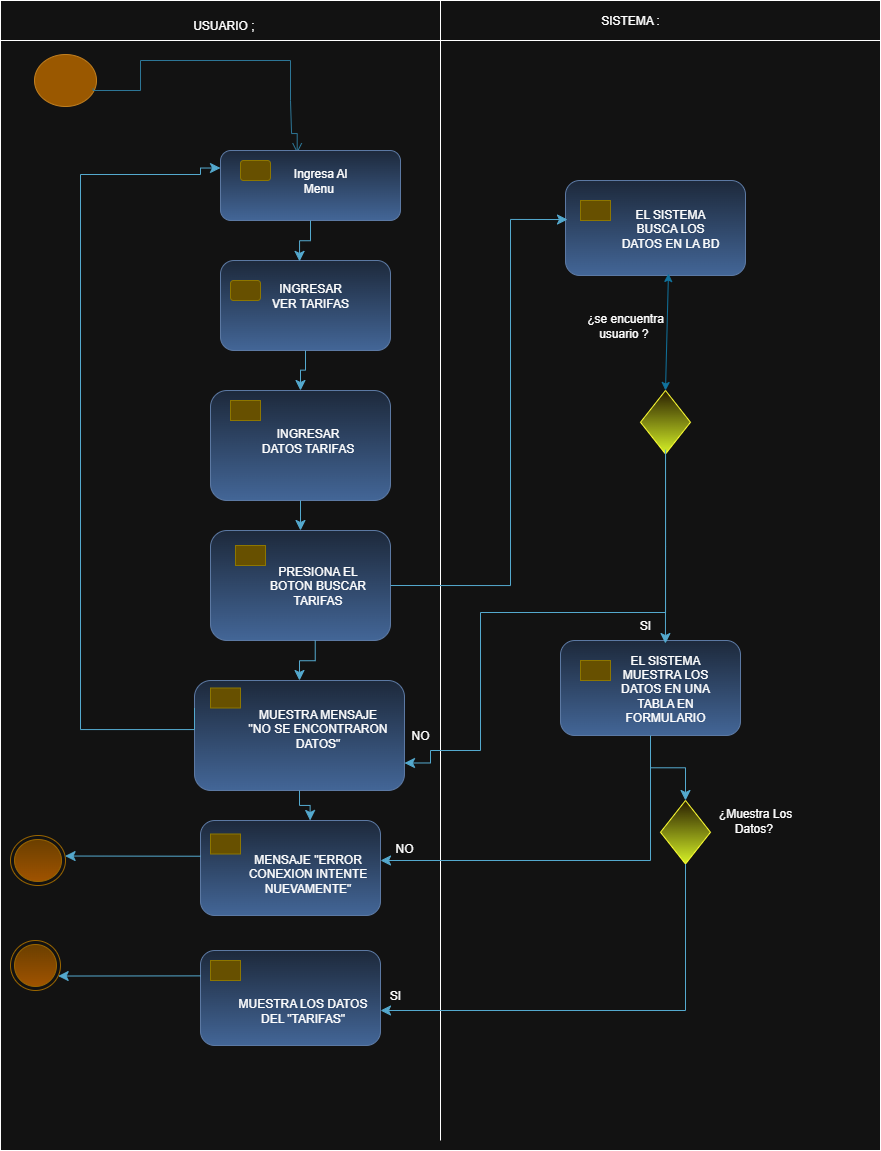

The diagram above was exported from draw.io. Its source (the exported page's mxGraphModel, read from the mxfile embedded in the PNG):
<mxGraphModel dx="1016" dy="558" grid="1" gridSize="10" guides="1" tooltips="1" connect="1" arrows="1" fold="1" page="1" pageScale="1" pageWidth="827" pageHeight="1169" math="0" shadow="0">
  <root>
    <mxCell id="0" />
    <mxCell id="1" parent="0" />
    <mxCell id="xpsnVj5g232j3aIq4sHA-10" value="" style="rounded=0;whiteSpace=wrap;html=1;movable=0;resizable=0;rotatable=0;deletable=0;editable=0;locked=1;connectable=0;" vertex="1" parent="1">
      <mxGeometry x="10" y="20" width="880" height="1140" as="geometry" />
    </mxCell>
    <mxCell id="xpsnVj5g232j3aIq4sHA-5" value="" style="ellipse;html=1;shape=startState;fillColor=#f0a30a;strokeColor=#BD7000;fontColor=#000000;" vertex="1" parent="1">
      <mxGeometry x="40" y="60" width="70" height="60" as="geometry" />
    </mxCell>
    <mxCell id="xpsnVj5g232j3aIq4sHA-11" value="" style="edgeStyle=orthogonalEdgeStyle;html=1;verticalAlign=bottom;endArrow=open;endSize=8;strokeColor=#54A9CE;rounded=0;fillColor=#0050ef;exitX=0.896;exitY=0.634;exitDx=0;exitDy=0;exitPerimeter=0;entryX=0.426;entryY=0.039;entryDx=0;entryDy=0;entryPerimeter=0;" edge="1" parent="1" source="xpsnVj5g232j3aIq4sHA-5" target="xpsnVj5g232j3aIq4sHA-17">
      <mxGeometry relative="1" as="geometry">
        <mxPoint x="307" y="140" as="targetPoint" />
        <mxPoint x="83" y="68" as="sourcePoint" />
        <Array as="points">
          <mxPoint x="103" y="100" />
          <mxPoint x="150" y="100" />
          <mxPoint x="150" y="70" />
          <mxPoint x="300" y="70" />
          <mxPoint x="300" y="110" />
          <mxPoint x="301" y="110" />
          <mxPoint x="301" y="143" />
        </Array>
      </mxGeometry>
    </mxCell>
    <mxCell id="xpsnVj5g232j3aIq4sHA-16" value="" style="rounded=1;whiteSpace=wrap;html=1;fillColor=#dae8fc;gradientColor=#7ea6e0;strokeColor=#6c8ebf;" vertex="1" parent="1">
      <mxGeometry x="230" y="270" width="170" height="90" as="geometry" />
    </mxCell>
    <mxCell id="xpsnVj5g232j3aIq4sHA-17" value="" style="rounded=1;whiteSpace=wrap;html=1;fillColor=#dae8fc;gradientColor=#7ea6e0;strokeColor=#6c8ebf;" vertex="1" parent="1">
      <mxGeometry x="230" y="160" width="180" height="70" as="geometry" />
    </mxCell>
    <mxCell id="xpsnVj5g232j3aIq4sHA-18" value="" style="rounded=1;whiteSpace=wrap;html=1;fillColor=#e3c800;strokeColor=#B09500;fontColor=#000000;" vertex="1" parent="1">
      <mxGeometry x="250" y="170" width="30" height="20" as="geometry" />
    </mxCell>
    <mxCell id="xpsnVj5g232j3aIq4sHA-20" value="" style="rounded=0;whiteSpace=wrap;html=1;movable=0;resizable=0;rotatable=0;deletable=0;editable=0;locked=1;connectable=0;" vertex="1" parent="1">
      <mxGeometry x="10" y="10" width="880" height="40" as="geometry" />
    </mxCell>
    <mxCell id="xpsnVj5g232j3aIq4sHA-23" value="" style="endArrow=none;html=1;rounded=0;movable=0;resizable=0;rotatable=0;deletable=0;editable=0;locked=1;connectable=0;" edge="1" parent="1">
      <mxGeometry width="50" height="50" relative="1" as="geometry">
        <mxPoint x="450" y="1150" as="sourcePoint" />
        <mxPoint x="450" y="10" as="targetPoint" />
      </mxGeometry>
    </mxCell>
    <mxCell id="xpsnVj5g232j3aIq4sHA-34" value="" style="rounded=1;whiteSpace=wrap;html=1;fillColor=#e3c800;strokeColor=#B09500;fontColor=#000000;" vertex="1" parent="1">
      <mxGeometry x="240" y="290" width="30" height="20" as="geometry" />
    </mxCell>
    <mxCell id="xpsnVj5g232j3aIq4sHA-39" value="USUARIO ;&amp;nbsp;" style="text;html=1;align=center;verticalAlign=middle;whiteSpace=wrap;rounded=0;" vertex="1" parent="1">
      <mxGeometry x="140" y="20" width="190" height="30" as="geometry" />
    </mxCell>
    <mxCell id="xpsnVj5g232j3aIq4sHA-40" value="SISTEMA :" style="text;html=1;align=center;verticalAlign=middle;whiteSpace=wrap;rounded=0;" vertex="1" parent="1">
      <mxGeometry x="590" y="15" width="100" height="30" as="geometry" />
    </mxCell>
    <mxCell id="xpsnVj5g232j3aIq4sHA-42" value="" style="edgeStyle=elbowEdgeStyle;elbow=vertical;endArrow=classic;html=1;curved=0;rounded=0;endSize=8;startSize=8;exitX=0.5;exitY=1;exitDx=0;exitDy=0;entryX=0.465;entryY=0.01;entryDx=0;entryDy=0;entryPerimeter=0;fillColor=#b1ddf0;strokeColor=#10739e;" edge="1" parent="1" source="xpsnVj5g232j3aIq4sHA-17" target="xpsnVj5g232j3aIq4sHA-16">
      <mxGeometry width="50" height="50" relative="1" as="geometry">
        <mxPoint x="430" y="380" as="sourcePoint" />
        <mxPoint x="480" y="330" as="targetPoint" />
      </mxGeometry>
    </mxCell>
    <mxCell id="xpsnVj5g232j3aIq4sHA-55" value="" style="rounded=1;whiteSpace=wrap;html=1;fillColor=#dae8fc;gradientColor=#7ea6e0;strokeColor=#6c8ebf;" vertex="1" parent="1">
      <mxGeometry x="220" y="540" width="180" height="110" as="geometry" />
    </mxCell>
    <mxCell id="xpsnVj5g232j3aIq4sHA-56" value="" style="rounded=1;whiteSpace=wrap;html=1;fillColor=#e3c800;strokeColor=#B09500;fontColor=#000000;arcSize=0;" vertex="1" parent="1">
      <mxGeometry x="245" y="555" width="30" height="20" as="geometry" />
    </mxCell>
    <mxCell id="xpsnVj5g232j3aIq4sHA-58" value="" style="rounded=1;whiteSpace=wrap;html=1;fillColor=#dae8fc;gradientColor=#7ea6e0;strokeColor=#6c8ebf;" vertex="1" parent="1">
      <mxGeometry x="220" y="400" width="180" height="110" as="geometry" />
    </mxCell>
    <mxCell id="xpsnVj5g232j3aIq4sHA-59" value="" style="rounded=1;whiteSpace=wrap;html=1;fillColor=#e3c800;strokeColor=#B09500;fontColor=#000000;arcSize=0;" vertex="1" parent="1">
      <mxGeometry x="240" y="410" width="30" height="20" as="geometry" />
    </mxCell>
    <mxCell id="xpsnVj5g232j3aIq4sHA-60" value="" style="edgeStyle=elbowEdgeStyle;elbow=vertical;endArrow=classic;html=1;curved=0;rounded=0;endSize=8;startSize=8;exitX=0.5;exitY=1;exitDx=0;exitDy=0;entryX=0.5;entryY=0;entryDx=0;entryDy=0;fillColor=#b1ddf0;strokeColor=#10739e;" edge="1" parent="1" source="xpsnVj5g232j3aIq4sHA-16" target="xpsnVj5g232j3aIq4sHA-58">
      <mxGeometry width="50" height="50" relative="1" as="geometry">
        <mxPoint x="380" y="320" as="sourcePoint" />
        <mxPoint x="394" y="361" as="targetPoint" />
      </mxGeometry>
    </mxCell>
    <mxCell id="xpsnVj5g232j3aIq4sHA-61" value="" style="edgeStyle=elbowEdgeStyle;elbow=vertical;endArrow=classic;html=1;curved=0;rounded=0;endSize=8;startSize=8;exitX=0.5;exitY=1;exitDx=0;exitDy=0;fillColor=#b1ddf0;strokeColor=#10739e;" edge="1" parent="1" source="xpsnVj5g232j3aIq4sHA-58" target="xpsnVj5g232j3aIq4sHA-55">
      <mxGeometry width="50" height="50" relative="1" as="geometry">
        <mxPoint x="325" y="390" as="sourcePoint" />
        <mxPoint x="320" y="430" as="targetPoint" />
      </mxGeometry>
    </mxCell>
    <mxCell id="xpsnVj5g232j3aIq4sHA-62" value="" style="rounded=1;whiteSpace=wrap;html=1;fillColor=#dae8fc;gradientColor=#7ea6e0;strokeColor=#6c8ebf;" vertex="1" parent="1">
      <mxGeometry x="204" y="690" width="210" height="110" as="geometry" />
    </mxCell>
    <mxCell id="xpsnVj5g232j3aIq4sHA-63" value="" style="rounded=1;whiteSpace=wrap;html=1;fillColor=#e3c800;strokeColor=#B09500;fontColor=#000000;arcSize=0;" vertex="1" parent="1">
      <mxGeometry x="220" y="697.5" width="30" height="20" as="geometry" />
    </mxCell>
    <mxCell id="xpsnVj5g232j3aIq4sHA-65" value="" style="edgeStyle=elbowEdgeStyle;elbow=vertical;endArrow=classic;html=1;curved=0;rounded=0;endSize=8;startSize=8;exitX=0.5;exitY=1;exitDx=0;exitDy=0;fillColor=#b1ddf0;strokeColor=#10739e;entryX=0.5;entryY=0;entryDx=0;entryDy=0;" edge="1" parent="1" target="xpsnVj5g232j3aIq4sHA-62">
      <mxGeometry width="50" height="50" relative="1" as="geometry">
        <mxPoint x="324.73" y="650" as="sourcePoint" />
        <mxPoint x="324.73" y="680" as="targetPoint" />
      </mxGeometry>
    </mxCell>
    <mxCell id="xpsnVj5g232j3aIq4sHA-67" value="" style="edgeStyle=orthogonalEdgeStyle;elbow=vertical;endArrow=classic;html=1;rounded=0;endSize=8;startSize=8;fillColor=#b1ddf0;strokeColor=#10739e;entryX=0;entryY=0.25;entryDx=0;entryDy=0;exitX=0;exitY=0.25;exitDx=0;exitDy=0;" edge="1" parent="1" source="xpsnVj5g232j3aIq4sHA-62" target="xpsnVj5g232j3aIq4sHA-17">
      <mxGeometry width="50" height="50" relative="1" as="geometry">
        <mxPoint x="220" y="739" as="sourcePoint" />
        <mxPoint x="209.92000000000002" y="171.25" as="targetPoint" />
        <Array as="points">
          <mxPoint x="204" y="739" />
          <mxPoint x="90" y="739" />
          <mxPoint x="90" y="184" />
          <mxPoint x="210" y="184" />
          <mxPoint x="210" y="178" />
        </Array>
      </mxGeometry>
    </mxCell>
    <mxCell id="xpsnVj5g232j3aIq4sHA-69" value="" style="ellipse;html=1;shape=endState;fillColor=#ffcd28;strokeColor=#d79b00;gradientColor=#ffa500;" vertex="1" parent="1">
      <mxGeometry x="20" y="845" width="55" height="50" as="geometry" />
    </mxCell>
    <mxCell id="xpsnVj5g232j3aIq4sHA-71" value="" style="ellipse;html=1;shape=endState;fillColor=#ffcd28;strokeColor=#d79b00;gradientColor=#ffa500;" vertex="1" parent="1">
      <mxGeometry x="20" y="950" width="50" height="50" as="geometry" />
    </mxCell>
    <mxCell id="xpsnVj5g232j3aIq4sHA-72" value="" style="rounded=1;whiteSpace=wrap;html=1;fillColor=#dae8fc;gradientColor=#7ea6e0;strokeColor=#6c8ebf;" vertex="1" parent="1">
      <mxGeometry x="210" y="830" width="180" height="95" as="geometry" />
    </mxCell>
    <mxCell id="xpsnVj5g232j3aIq4sHA-73" value="" style="rounded=1;whiteSpace=wrap;html=1;fillColor=#e3c800;strokeColor=#B09500;fontColor=#000000;arcSize=0;" vertex="1" parent="1">
      <mxGeometry x="220" y="843.5" width="30" height="20" as="geometry" />
    </mxCell>
    <mxCell id="xpsnVj5g232j3aIq4sHA-80" value="" style="rounded=1;whiteSpace=wrap;html=1;fillColor=#dae8fc;gradientColor=#7ea6e0;strokeColor=#6c8ebf;" vertex="1" parent="1">
      <mxGeometry x="210" y="960" width="180" height="95" as="geometry" />
    </mxCell>
    <mxCell id="xpsnVj5g232j3aIq4sHA-81" value="" style="rounded=1;whiteSpace=wrap;html=1;fillColor=#e3c800;strokeColor=#B09500;fontColor=#000000;arcSize=0;" vertex="1" parent="1">
      <mxGeometry x="220" y="970" width="30" height="20" as="geometry" />
    </mxCell>
    <mxCell id="xpsnVj5g232j3aIq4sHA-84" value="" style="edgeStyle=elbowEdgeStyle;elbow=vertical;endArrow=classic;html=1;curved=0;rounded=0;endSize=8;startSize=8;exitX=0.5;exitY=1;exitDx=0;exitDy=0;fillColor=#b1ddf0;strokeColor=#10739e;entryX=0.609;entryY=0;entryDx=0;entryDy=0;entryPerimeter=0;" edge="1" parent="1" source="xpsnVj5g232j3aIq4sHA-62" target="xpsnVj5g232j3aIq4sHA-72">
      <mxGeometry width="50" height="50" relative="1" as="geometry">
        <mxPoint x="500" y="780" as="sourcePoint" />
        <mxPoint x="500.27" y="820" as="targetPoint" />
      </mxGeometry>
    </mxCell>
    <mxCell id="xpsnVj5g232j3aIq4sHA-85" value="" style="rounded=1;whiteSpace=wrap;html=1;fillColor=#dae8fc;gradientColor=#7ea6e0;strokeColor=#6c8ebf;" vertex="1" parent="1">
      <mxGeometry x="570" y="650" width="180" height="95" as="geometry" />
    </mxCell>
    <mxCell id="xpsnVj5g232j3aIq4sHA-86" value="" style="rounded=1;whiteSpace=wrap;html=1;fillColor=#e3c800;strokeColor=#B09500;fontColor=#000000;arcSize=0;" vertex="1" parent="1">
      <mxGeometry x="590" y="670" width="30" height="20" as="geometry" />
    </mxCell>
    <mxCell id="xpsnVj5g232j3aIq4sHA-89" value="" style="rounded=1;whiteSpace=wrap;html=1;fillColor=#dae8fc;gradientColor=#7ea6e0;strokeColor=#6c8ebf;" vertex="1" parent="1">
      <mxGeometry x="575" y="190" width="180" height="95" as="geometry" />
    </mxCell>
    <mxCell id="xpsnVj5g232j3aIq4sHA-90" value="" style="rounded=1;whiteSpace=wrap;html=1;fillColor=#e3c800;strokeColor=#B09500;fontColor=#000000;arcSize=0;" vertex="1" parent="1">
      <mxGeometry x="590" y="210" width="30" height="20" as="geometry" />
    </mxCell>
    <mxCell id="xpsnVj5g232j3aIq4sHA-91" value="" style="rhombus;whiteSpace=wrap;html=1;fillColor=#fff2cc;strokeColor=light-dark(#D6B656,#FFFF33);gradientColor=light-dark(#FFD966,#D6F227);" vertex="1" parent="1">
      <mxGeometry x="670" y="810" width="50" height="63.5" as="geometry" />
    </mxCell>
    <mxCell id="xpsnVj5g232j3aIq4sHA-95" value="" style="rhombus;whiteSpace=wrap;html=1;fillColor=#fff2cc;strokeColor=light-dark(#D6B656,#FFFF33);gradientColor=light-dark(#FFD966,#D6F227);" vertex="1" parent="1">
      <mxGeometry x="650" y="400" width="50" height="63.5" as="geometry" />
    </mxCell>
    <mxCell id="xpsnVj5g232j3aIq4sHA-98" value="" style="edgeStyle=elbowEdgeStyle;elbow=vertical;endArrow=classic;html=1;curved=0;rounded=0;endSize=8;startSize=8;exitX=0;exitY=0.376;exitDx=0;exitDy=0;fillColor=#b1ddf0;strokeColor=#10739e;exitPerimeter=0;" edge="1" parent="1" source="xpsnVj5g232j3aIq4sHA-72" target="xpsnVj5g232j3aIq4sHA-69">
      <mxGeometry width="50" height="50" relative="1" as="geometry">
        <mxPoint x="160" y="865" as="sourcePoint" />
        <mxPoint x="160.26999999999998" y="905" as="targetPoint" />
      </mxGeometry>
    </mxCell>
    <mxCell id="xpsnVj5g232j3aIq4sHA-99" value="" style="edgeStyle=elbowEdgeStyle;elbow=vertical;endArrow=classic;html=1;curved=0;rounded=0;endSize=8;startSize=8;exitX=0;exitY=0.376;exitDx=0;exitDy=0;fillColor=#b1ddf0;strokeColor=#10739e;exitPerimeter=0;" edge="1" parent="1" target="xpsnVj5g232j3aIq4sHA-71">
      <mxGeometry width="50" height="50" relative="1" as="geometry">
        <mxPoint x="210" y="985.38" as="sourcePoint" />
        <mxPoint x="60" y="984.38" as="targetPoint" />
      </mxGeometry>
    </mxCell>
    <mxCell id="xpsnVj5g232j3aIq4sHA-100" value="" style="edgeStyle=elbowEdgeStyle;elbow=vertical;endArrow=classic;html=1;curved=0;rounded=0;endSize=8;startSize=8;fillColor=#b1ddf0;strokeColor=#10739e;entryX=1;entryY=0.5;entryDx=0;entryDy=0;exitX=0.5;exitY=1;exitDx=0;exitDy=0;" edge="1" parent="1" source="xpsnVj5g232j3aIq4sHA-91">
      <mxGeometry width="50" height="50" relative="1" as="geometry">
        <mxPoint x="710" y="1015" as="sourcePoint" />
        <mxPoint x="390" y="1020" as="targetPoint" />
        <Array as="points">
          <mxPoint x="570" y="1020" />
        </Array>
      </mxGeometry>
    </mxCell>
    <mxCell id="xpsnVj5g232j3aIq4sHA-101" value="" style="edgeStyle=elbowEdgeStyle;elbow=vertical;endArrow=classic;html=1;curved=0;rounded=0;endSize=8;startSize=8;exitX=0.5;exitY=1;exitDx=0;exitDy=0;fillColor=#b1ddf0;strokeColor=#10739e;entryX=0.5;entryY=0;entryDx=0;entryDy=0;" edge="1" parent="1" source="xpsnVj5g232j3aIq4sHA-85" target="xpsnVj5g232j3aIq4sHA-91">
      <mxGeometry width="50" height="50" relative="1" as="geometry">
        <mxPoint x="659.64" y="750" as="sourcePoint" />
        <mxPoint x="659.91" y="790" as="targetPoint" />
      </mxGeometry>
    </mxCell>
    <mxCell id="xpsnVj5g232j3aIq4sHA-102" value="" style="edgeStyle=elbowEdgeStyle;elbow=vertical;endArrow=classic;html=1;curved=0;rounded=0;endSize=8;startSize=8;fillColor=#b1ddf0;strokeColor=#10739e;" edge="1" parent="1" target="xpsnVj5g232j3aIq4sHA-72">
      <mxGeometry width="50" height="50" relative="1" as="geometry">
        <mxPoint x="660" y="750" as="sourcePoint" />
        <mxPoint x="620" y="830" as="targetPoint" />
        <Array as="points">
          <mxPoint x="510" y="870" />
        </Array>
      </mxGeometry>
    </mxCell>
    <mxCell id="xpsnVj5g232j3aIq4sHA-103" value="" style="edgeStyle=orthogonalEdgeStyle;elbow=vertical;endArrow=classic;html=1;rounded=0;endSize=8;startSize=8;entryX=0.011;entryY=0.411;entryDx=0;entryDy=0;fillColor=#b1ddf0;strokeColor=#10739E;exitX=1;exitY=0.5;exitDx=0;exitDy=0;entryPerimeter=0;" edge="1" parent="1" source="xpsnVj5g232j3aIq4sHA-55" target="xpsnVj5g232j3aIq4sHA-89">
      <mxGeometry width="50" height="50" relative="1" as="geometry">
        <mxPoint x="490" y="530" as="sourcePoint" />
        <mxPoint x="510" y="391" as="targetPoint" />
        <Array as="points">
          <mxPoint x="520" y="595" />
          <mxPoint x="520" y="229" />
        </Array>
      </mxGeometry>
    </mxCell>
    <mxCell id="xpsnVj5g232j3aIq4sHA-106" value="" style="endArrow=classic;startArrow=classic;html=1;rounded=0;exitX=0.5;exitY=0;exitDx=0;exitDy=0;fillColor=#dae8fc;gradientColor=#7ea6e0;strokeColor=light-dark(#6C8EBF,#10739E);entryX=0.572;entryY=0.979;entryDx=0;entryDy=0;entryPerimeter=0;" edge="1" parent="1" source="xpsnVj5g232j3aIq4sHA-95" target="xpsnVj5g232j3aIq4sHA-89">
      <mxGeometry width="50" height="50" relative="1" as="geometry">
        <mxPoint x="650" y="390" as="sourcePoint" />
        <mxPoint x="660" y="290" as="targetPoint" />
      </mxGeometry>
    </mxCell>
    <mxCell id="xpsnVj5g232j3aIq4sHA-107" value="" style="edgeStyle=orthogonalEdgeStyle;elbow=vertical;endArrow=classic;html=1;rounded=0;endSize=8;startSize=8;exitX=0.5;exitY=1;exitDx=0;exitDy=0;fillColor=#b1ddf0;strokeColor=#10739e;entryX=1;entryY=0.75;entryDx=0;entryDy=0;" edge="1" parent="1" source="xpsnVj5g232j3aIq4sHA-95" target="xpsnVj5g232j3aIq4sHA-62">
      <mxGeometry width="50" height="50" relative="1" as="geometry">
        <mxPoint x="697.52" y="463.5" as="sourcePoint" />
        <mxPoint x="470" y="780" as="targetPoint" />
        <Array as="points">
          <mxPoint x="675" y="622" />
          <mxPoint x="490" y="622" />
          <mxPoint x="490" y="760" />
          <mxPoint x="440" y="760" />
          <mxPoint x="440" y="773" />
        </Array>
      </mxGeometry>
    </mxCell>
    <mxCell id="xpsnVj5g232j3aIq4sHA-108" value="" style="edgeStyle=elbowEdgeStyle;elbow=vertical;endArrow=classic;html=1;curved=0;rounded=0;endSize=8;startSize=8;exitX=0.501;exitY=0.932;exitDx=0;exitDy=0;fillColor=#b1ddf0;strokeColor=#10739e;exitPerimeter=0;entryX=0.583;entryY=0.032;entryDx=0;entryDy=0;entryPerimeter=0;" edge="1" parent="1" source="xpsnVj5g232j3aIq4sHA-95" target="xpsnVj5g232j3aIq4sHA-85">
      <mxGeometry width="50" height="50" relative="1" as="geometry">
        <mxPoint x="620" y="500" as="sourcePoint" />
        <mxPoint x="620" y="530" as="targetPoint" />
      </mxGeometry>
    </mxCell>
    <mxCell id="xpsnVj5g232j3aIq4sHA-109" value="Ingresa Al Menu&amp;nbsp;" style="text;html=1;align=center;verticalAlign=middle;whiteSpace=wrap;rounded=0;" vertex="1" parent="1">
      <mxGeometry x="290" y="170" width="80" height="40" as="geometry" />
    </mxCell>
    <mxCell id="xpsnVj5g232j3aIq4sHA-110" value="INGRESAR VER TARIFAS" style="text;html=1;align=center;verticalAlign=middle;whiteSpace=wrap;rounded=0;" vertex="1" parent="1">
      <mxGeometry x="280" y="285" width="80" height="40" as="geometry" />
    </mxCell>
    <mxCell id="xpsnVj5g232j3aIq4sHA-112" value="¿se encuentra usuario ?&amp;nbsp;" style="text;html=1;align=center;verticalAlign=middle;whiteSpace=wrap;rounded=0;" vertex="1" parent="1">
      <mxGeometry x="590" y="320" width="90" height="30" as="geometry" />
    </mxCell>
    <mxCell id="xpsnVj5g232j3aIq4sHA-113" value="SI" style="text;html=1;align=center;verticalAlign=middle;whiteSpace=wrap;rounded=0;" vertex="1" parent="1">
      <mxGeometry x="610" y="620" width="90" height="30" as="geometry" />
    </mxCell>
    <mxCell id="xpsnVj5g232j3aIq4sHA-114" value="¿Muestra Los Datos?&amp;nbsp;" style="text;html=1;align=center;verticalAlign=middle;whiteSpace=wrap;rounded=0;" vertex="1" parent="1">
      <mxGeometry x="720" y="815" width="90" height="30" as="geometry" />
    </mxCell>
    <mxCell id="xpsnVj5g232j3aIq4sHA-115" value="SI" style="text;html=1;align=center;verticalAlign=middle;whiteSpace=wrap;rounded=0;" vertex="1" parent="1">
      <mxGeometry x="360" y="990" width="90" height="30" as="geometry" />
    </mxCell>
    <mxCell id="xpsnVj5g232j3aIq4sHA-116" value="NO" style="text;html=1;align=center;verticalAlign=middle;whiteSpace=wrap;rounded=0;" vertex="1" parent="1">
      <mxGeometry x="369" y="843.5" width="90" height="30" as="geometry" />
    </mxCell>
    <mxCell id="xpsnVj5g232j3aIq4sHA-117" value="NO" style="text;html=1;align=center;verticalAlign=middle;whiteSpace=wrap;rounded=0;" vertex="1" parent="1">
      <mxGeometry x="390" y="730" width="80" height="30" as="geometry" />
    </mxCell>
    <mxCell id="xpsnVj5g232j3aIq4sHA-118" value="EL SISTEMA BUSCA LOS DATOS EN LA BD" style="text;html=1;align=center;verticalAlign=middle;whiteSpace=wrap;rounded=0;" vertex="1" parent="1">
      <mxGeometry x="630" y="217.5" width="100" height="40" as="geometry" />
    </mxCell>
    <mxCell id="xpsnVj5g232j3aIq4sHA-119" value="EL SISTEMA MUESTRA LOS DATOS EN UNA TABLA EN FORMULARIO" style="text;html=1;align=center;verticalAlign=middle;whiteSpace=wrap;rounded=0;" vertex="1" parent="1">
      <mxGeometry x="625" y="677.5" width="100" height="40" as="geometry" />
    </mxCell>
    <mxCell id="xpsnVj5g232j3aIq4sHA-120" value="INGRESAR DATOS TARIFAS" style="text;html=1;align=center;verticalAlign=middle;whiteSpace=wrap;rounded=0;" vertex="1" parent="1">
      <mxGeometry x="265" y="430" width="105" height="40" as="geometry" />
    </mxCell>
    <mxCell id="xpsnVj5g232j3aIq4sHA-121" value="PRESIONA EL BOTON BUSCAR TARIFAS" style="text;html=1;align=center;verticalAlign=middle;whiteSpace=wrap;rounded=0;" vertex="1" parent="1">
      <mxGeometry x="275" y="575" width="105" height="40" as="geometry" />
    </mxCell>
    <mxCell id="xpsnVj5g232j3aIq4sHA-122" value="MUESTRA MENSAJE &quot;NO SE ENCONTRARON DATOS&quot;" style="text;html=1;align=center;verticalAlign=middle;whiteSpace=wrap;rounded=0;" vertex="1" parent="1">
      <mxGeometry x="255" y="717.5" width="145" height="40" as="geometry" />
    </mxCell>
    <mxCell id="xpsnVj5g232j3aIq4sHA-123" value="MENSAJE &quot;ERROR CONEXION INTENTE NUEVAMENTE&quot;" style="text;html=1;align=center;verticalAlign=middle;whiteSpace=wrap;rounded=0;" vertex="1" parent="1">
      <mxGeometry x="245" y="863.5" width="145" height="40" as="geometry" />
    </mxCell>
    <mxCell id="xpsnVj5g232j3aIq4sHA-125" value="MUESTRA LOS DATOS DEL &quot;TARIFAS&quot;" style="text;html=1;align=center;verticalAlign=middle;whiteSpace=wrap;rounded=0;" vertex="1" parent="1">
      <mxGeometry x="240" y="1000" width="145" height="40" as="geometry" />
    </mxCell>
  </root>
</mxGraphModel>